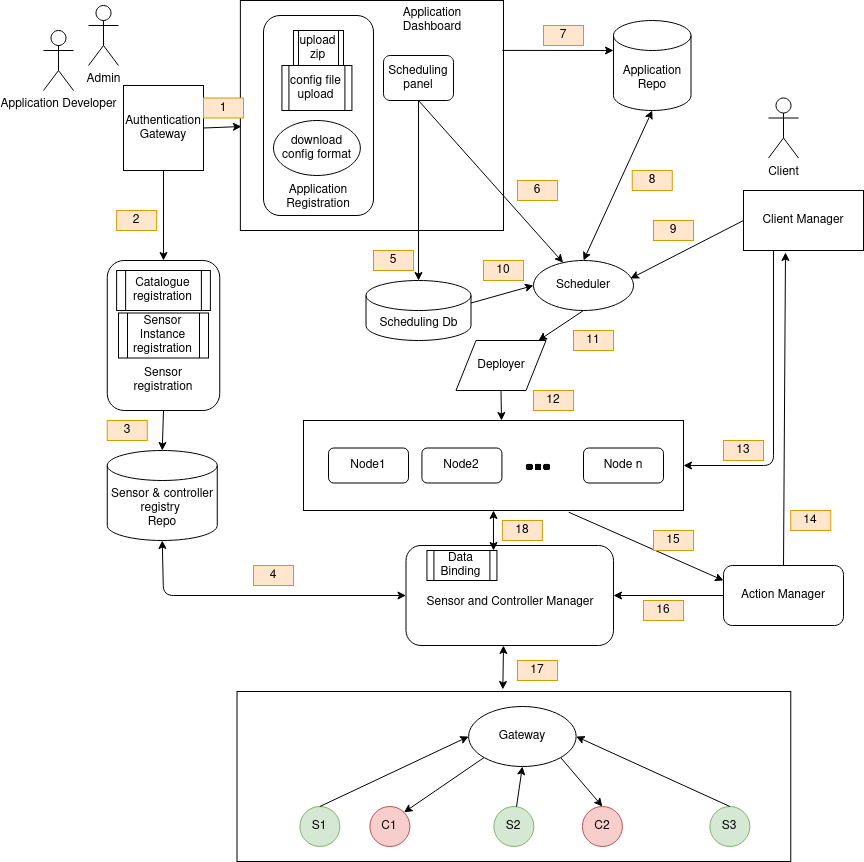

The diagram above was exported from draw.io. Its source (the exported page's mxGraphModel, read from the mxfile embedded in the PNG):
<mxGraphModel dx="1628" dy="1825" grid="1" gridSize="10" guides="1" tooltips="1" connect="1" arrows="1" fold="1" page="1" pageScale="1" pageWidth="827" pageHeight="1169" math="0" shadow="0">
  <root>
    <mxCell id="0" />
    <mxCell id="1" parent="0" />
    <mxCell id="SwDGcrsd2jsHfcucjrAa-73" value="" style="rounded=0;whiteSpace=wrap;html=1;" parent="1" vertex="1">
      <mxGeometry x="136.87" y="-10" width="263.13" height="230" as="geometry" />
    </mxCell>
    <mxCell id="SwDGcrsd2jsHfcucjrAa-2" value="Application Developer" style="shape=umlActor;verticalLabelPosition=bottom;verticalAlign=top;html=1;outlineConnect=0;" parent="1" vertex="1">
      <mxGeometry x="-60" y="20" width="30" height="60" as="geometry" />
    </mxCell>
    <mxCell id="SwDGcrsd2jsHfcucjrAa-3" value="" style="rounded=1;whiteSpace=wrap;html=1;" parent="1" vertex="1">
      <mxGeometry x="160" y="5" width="110" height="200" as="geometry" />
    </mxCell>
    <mxCell id="SwDGcrsd2jsHfcucjrAa-4" value="upload zip" style="shape=process;whiteSpace=wrap;html=1;backgroundOutline=1;" parent="1" vertex="1">
      <mxGeometry x="189.99" y="20" width="50" height="35" as="geometry" />
    </mxCell>
    <mxCell id="SwDGcrsd2jsHfcucjrAa-5" value="config file upload" style="shape=process;whiteSpace=wrap;html=1;backgroundOutline=1;" parent="1" vertex="1">
      <mxGeometry x="178.43" y="55" width="70" height="45" as="geometry" />
    </mxCell>
    <mxCell id="SwDGcrsd2jsHfcucjrAa-6" value="download config format" style="ellipse;whiteSpace=wrap;html=1;" parent="1" vertex="1">
      <mxGeometry x="170" y="110" width="86.87" height="55" as="geometry" />
    </mxCell>
    <mxCell id="SwDGcrsd2jsHfcucjrAa-7" value="Authentication Gateway" style="rounded=0;whiteSpace=wrap;html=1;" parent="1" vertex="1">
      <mxGeometry x="20" y="75" width="80" height="85" as="geometry" />
    </mxCell>
    <mxCell id="SwDGcrsd2jsHfcucjrAa-8" value="Application&lt;br&gt;Repo" style="shape=cylinder3;whiteSpace=wrap;html=1;boundedLbl=1;backgroundOutline=1;size=15;" parent="1" vertex="1">
      <mxGeometry x="510" y="10" width="77.5" height="90" as="geometry" />
    </mxCell>
    <mxCell id="SwDGcrsd2jsHfcucjrAa-9" value="Sensor &amp;amp; controller registry&amp;nbsp;&lt;br&gt;Repo" style="shape=cylinder3;whiteSpace=wrap;html=1;boundedLbl=1;backgroundOutline=1;size=15;" parent="1" vertex="1">
      <mxGeometry x="3.75" y="440" width="110" height="90" as="geometry" />
    </mxCell>
    <mxCell id="SwDGcrsd2jsHfcucjrAa-11" value="Admin" style="shape=umlActor;verticalLabelPosition=bottom;verticalAlign=top;html=1;outlineConnect=0;" parent="1" vertex="1">
      <mxGeometry x="-15" y="-5" width="30" height="60" as="geometry" />
    </mxCell>
    <mxCell id="SwDGcrsd2jsHfcucjrAa-12" value="" style="rounded=1;whiteSpace=wrap;html=1;" parent="1" vertex="1">
      <mxGeometry x="3.75" y="250" width="112.5" height="150" as="geometry" />
    </mxCell>
    <mxCell id="SwDGcrsd2jsHfcucjrAa-13" value="" style="endArrow=classic;html=1;exitX=0.5;exitY=1;exitDx=0;exitDy=0;entryX=0.5;entryY=0;entryDx=0;entryDy=0;" parent="1" source="SwDGcrsd2jsHfcucjrAa-7" target="SwDGcrsd2jsHfcucjrAa-12" edge="1">
      <mxGeometry width="50" height="50" relative="1" as="geometry">
        <mxPoint x="390" y="360" as="sourcePoint" />
        <mxPoint x="440" y="310" as="targetPoint" />
      </mxGeometry>
    </mxCell>
    <mxCell id="SwDGcrsd2jsHfcucjrAa-14" value="Catalogue registration" style="shape=process;whiteSpace=wrap;html=1;backgroundOutline=1;" parent="1" vertex="1">
      <mxGeometry x="13.129999999999999" y="260" width="93.75" height="40" as="geometry" />
    </mxCell>
    <mxCell id="SwDGcrsd2jsHfcucjrAa-15" value="Sensor Instance registration" style="shape=process;whiteSpace=wrap;html=1;backgroundOutline=1;" parent="1" vertex="1">
      <mxGeometry x="14.999999999999998" y="302.5" width="90" height="45" as="geometry" />
    </mxCell>
    <mxCell id="SwDGcrsd2jsHfcucjrAa-16" value="Sensor registration" style="text;html=1;strokeColor=none;fillColor=none;align=center;verticalAlign=middle;whiteSpace=wrap;rounded=0;" parent="1" vertex="1">
      <mxGeometry x="40" y="360" width="40" height="20" as="geometry" />
    </mxCell>
    <mxCell id="SwDGcrsd2jsHfcucjrAa-17" value="&lt;br&gt;Application Registration" style="text;html=1;strokeColor=none;fillColor=none;align=center;verticalAlign=middle;whiteSpace=wrap;rounded=0;" parent="1" vertex="1">
      <mxGeometry x="195" y="170" width="40" height="20" as="geometry" />
    </mxCell>
    <mxCell id="SwDGcrsd2jsHfcucjrAa-18" style="edgeStyle=orthogonalEdgeStyle;rounded=0;orthogonalLoop=1;jettySize=auto;html=1;exitX=0.5;exitY=1;exitDx=0;exitDy=0;" parent="1" source="SwDGcrsd2jsHfcucjrAa-4" target="SwDGcrsd2jsHfcucjrAa-4" edge="1">
      <mxGeometry relative="1" as="geometry" />
    </mxCell>
    <mxCell id="SwDGcrsd2jsHfcucjrAa-19" value="" style="endArrow=classic;html=1;exitX=0.5;exitY=1;exitDx=0;exitDy=0;entryX=0.5;entryY=0;entryDx=0;entryDy=0;entryPerimeter=0;" parent="1" source="SwDGcrsd2jsHfcucjrAa-12" target="SwDGcrsd2jsHfcucjrAa-9" edge="1">
      <mxGeometry width="50" height="50" relative="1" as="geometry">
        <mxPoint x="380" y="370" as="sourcePoint" />
        <mxPoint x="430" y="320" as="targetPoint" />
      </mxGeometry>
    </mxCell>
    <mxCell id="SwDGcrsd2jsHfcucjrAa-20" value="Scheduling panel" style="rounded=1;whiteSpace=wrap;html=1;" parent="1" vertex="1">
      <mxGeometry x="280" y="45" width="70" height="45" as="geometry" />
    </mxCell>
    <mxCell id="SwDGcrsd2jsHfcucjrAa-22" value="" style="endArrow=classic;html=1;exitX=0.5;exitY=1;exitDx=0;exitDy=0;" parent="1" source="SwDGcrsd2jsHfcucjrAa-20" target="SwDGcrsd2jsHfcucjrAa-23" edge="1">
      <mxGeometry width="50" height="50" relative="1" as="geometry">
        <mxPoint x="380" y="270" as="sourcePoint" />
        <mxPoint x="175" y="270" as="targetPoint" />
      </mxGeometry>
    </mxCell>
    <mxCell id="SwDGcrsd2jsHfcucjrAa-23" value="Scheduling Db" style="shape=cylinder3;whiteSpace=wrap;html=1;boundedLbl=1;backgroundOutline=1;size=15;" parent="1" vertex="1">
      <mxGeometry x="262.5" y="270" width="105" height="60" as="geometry" />
    </mxCell>
    <mxCell id="SwDGcrsd2jsHfcucjrAa-24" value="" style="endArrow=classic;html=1;exitX=0.5;exitY=1;exitDx=0;exitDy=0;" parent="1" source="SwDGcrsd2jsHfcucjrAa-20" target="SwDGcrsd2jsHfcucjrAa-25" edge="1">
      <mxGeometry width="50" height="50" relative="1" as="geometry">
        <mxPoint x="180" y="100" as="sourcePoint" />
        <mxPoint x="180" y="370" as="targetPoint" />
      </mxGeometry>
    </mxCell>
    <mxCell id="SwDGcrsd2jsHfcucjrAa-25" value="Scheduler" style="ellipse;whiteSpace=wrap;html=1;" parent="1" vertex="1">
      <mxGeometry x="430" y="250" width="100" height="50" as="geometry" />
    </mxCell>
    <mxCell id="SwDGcrsd2jsHfcucjrAa-27" value="" style="endArrow=classic;html=1;exitX=0.5;exitY=1;exitDx=0;exitDy=0;" parent="1" source="SwDGcrsd2jsHfcucjrAa-25" target="SwDGcrsd2jsHfcucjrAa-34" edge="1">
      <mxGeometry width="50" height="50" relative="1" as="geometry">
        <mxPoint x="380" y="350" as="sourcePoint" />
        <mxPoint x="360" y="355" as="targetPoint" />
      </mxGeometry>
    </mxCell>
    <mxCell id="SwDGcrsd2jsHfcucjrAa-29" value="" style="rounded=0;whiteSpace=wrap;html=1;" parent="1" vertex="1">
      <mxGeometry x="200" y="410" width="380" height="90" as="geometry" />
    </mxCell>
    <mxCell id="SwDGcrsd2jsHfcucjrAa-30" value="Node1" style="rounded=1;whiteSpace=wrap;html=1;" parent="1" vertex="1">
      <mxGeometry x="225" y="437.5" width="80" height="35" as="geometry" />
    </mxCell>
    <mxCell id="SwDGcrsd2jsHfcucjrAa-31" value="Node2" style="rounded=1;whiteSpace=wrap;html=1;" parent="1" vertex="1">
      <mxGeometry x="318.43" y="437.5" width="80" height="35" as="geometry" />
    </mxCell>
    <mxCell id="SwDGcrsd2jsHfcucjrAa-32" value="Node n" style="rounded=1;whiteSpace=wrap;html=1;" parent="1" vertex="1">
      <mxGeometry x="480" y="437.5" width="80" height="35" as="geometry" />
    </mxCell>
    <mxCell id="SwDGcrsd2jsHfcucjrAa-33" value="" style="shape=image;html=1;verticalAlign=top;verticalLabelPosition=bottom;labelBackgroundColor=#ffffff;imageAspect=0;aspect=fixed;image=https://cdn2.iconfinder.com/data/icons/font-awesome/1792/ellipsis-h-128.png" parent="1" vertex="1">
      <mxGeometry x="420" y="442.5" width="30" height="30" as="geometry" />
    </mxCell>
    <mxCell id="SwDGcrsd2jsHfcucjrAa-34" value="Deployer" style="shape=parallelogram;perimeter=parallelogramPerimeter;whiteSpace=wrap;html=1;fixedSize=1;" parent="1" vertex="1">
      <mxGeometry x="352.5" y="330" width="90" height="50" as="geometry" />
    </mxCell>
    <mxCell id="SwDGcrsd2jsHfcucjrAa-35" value="" style="endArrow=classic;html=1;exitX=0.5;exitY=1;exitDx=0;exitDy=0;" parent="1" source="SwDGcrsd2jsHfcucjrAa-34" edge="1">
      <mxGeometry width="50" height="50" relative="1" as="geometry">
        <mxPoint x="370" y="570" as="sourcePoint" />
        <mxPoint x="398" y="410" as="targetPoint" />
      </mxGeometry>
    </mxCell>
    <mxCell id="SwDGcrsd2jsHfcucjrAa-36" value="Client" style="shape=umlActor;verticalLabelPosition=bottom;verticalAlign=top;html=1;outlineConnect=0;" parent="1" vertex="1">
      <mxGeometry x="665" y="87.5" width="30" height="60" as="geometry" />
    </mxCell>
    <mxCell id="SwDGcrsd2jsHfcucjrAa-37" value="Client Manager" style="rounded=0;whiteSpace=wrap;html=1;" parent="1" vertex="1">
      <mxGeometry x="640" y="180" width="120" height="60" as="geometry" />
    </mxCell>
    <mxCell id="SwDGcrsd2jsHfcucjrAa-39" value="" style="endArrow=classic;html=1;exitX=0;exitY=0.5;exitDx=0;exitDy=0;entryX=0.97;entryY=0.36;entryDx=0;entryDy=0;entryPerimeter=0;" parent="1" source="SwDGcrsd2jsHfcucjrAa-37" target="SwDGcrsd2jsHfcucjrAa-25" edge="1">
      <mxGeometry width="50" height="50" relative="1" as="geometry">
        <mxPoint x="390" y="320" as="sourcePoint" />
        <mxPoint x="440" y="270" as="targetPoint" />
      </mxGeometry>
    </mxCell>
    <mxCell id="SwDGcrsd2jsHfcucjrAa-41" value="" style="endArrow=classic;startArrow=classic;html=1;entryX=0.5;entryY=1;entryDx=0;entryDy=0;entryPerimeter=0;exitX=0.5;exitY=0;exitDx=0;exitDy=0;" parent="1" source="SwDGcrsd2jsHfcucjrAa-25" target="SwDGcrsd2jsHfcucjrAa-8" edge="1">
      <mxGeometry width="50" height="50" relative="1" as="geometry">
        <mxPoint x="440" y="237" as="sourcePoint" />
        <mxPoint x="440" y="270" as="targetPoint" />
      </mxGeometry>
    </mxCell>
    <mxCell id="SwDGcrsd2jsHfcucjrAa-42" value="Action Manager" style="rounded=1;whiteSpace=wrap;html=1;" parent="1" vertex="1">
      <mxGeometry x="620" y="555" width="120" height="60" as="geometry" />
    </mxCell>
    <mxCell id="SwDGcrsd2jsHfcucjrAa-44" value="" style="endArrow=classic;html=1;entryX=0.35;entryY=1.033;entryDx=0;entryDy=0;exitX=0.5;exitY=0;exitDx=0;exitDy=0;entryPerimeter=0;" parent="1" source="SwDGcrsd2jsHfcucjrAa-42" target="SwDGcrsd2jsHfcucjrAa-37" edge="1">
      <mxGeometry width="50" height="50" relative="1" as="geometry">
        <mxPoint x="390" y="430" as="sourcePoint" />
        <mxPoint x="440" y="380" as="targetPoint" />
      </mxGeometry>
    </mxCell>
    <mxCell id="SwDGcrsd2jsHfcucjrAa-45" value="" style="endArrow=classic;html=1;entryX=1;entryY=0.5;entryDx=0;entryDy=0;exitX=0.25;exitY=1;exitDx=0;exitDy=0;" parent="1" source="SwDGcrsd2jsHfcucjrAa-37" target="SwDGcrsd2jsHfcucjrAa-29" edge="1">
      <mxGeometry width="50" height="50" relative="1" as="geometry">
        <mxPoint x="390" y="360" as="sourcePoint" />
        <mxPoint x="440" y="310" as="targetPoint" />
        <Array as="points">
          <mxPoint x="670" y="455" />
        </Array>
      </mxGeometry>
    </mxCell>
    <mxCell id="SwDGcrsd2jsHfcucjrAa-47" value="" style="rounded=0;whiteSpace=wrap;html=1;" parent="1" vertex="1">
      <mxGeometry x="133.51" y="681" width="553.75" height="170" as="geometry" />
    </mxCell>
    <mxCell id="SwDGcrsd2jsHfcucjrAa-48" value="Gateway" style="ellipse;whiteSpace=wrap;html=1;" parent="1" vertex="1">
      <mxGeometry x="365.13" y="696" width="107.5" height="60" as="geometry" />
    </mxCell>
    <mxCell id="SwDGcrsd2jsHfcucjrAa-49" value="S1" style="ellipse;whiteSpace=wrap;html=1;aspect=fixed;fillColor=#d5e8d4;strokeColor=#82b366;" parent="1" vertex="1">
      <mxGeometry x="196.38" y="796" width="40" height="40" as="geometry" />
    </mxCell>
    <mxCell id="SwDGcrsd2jsHfcucjrAa-50" value="C1" style="ellipse;whiteSpace=wrap;html=1;aspect=fixed;fillColor=#f8cecc;strokeColor=#b85450;" parent="1" vertex="1">
      <mxGeometry x="266.38" y="796" width="40" height="40" as="geometry" />
    </mxCell>
    <mxCell id="SwDGcrsd2jsHfcucjrAa-51" value="S2" style="ellipse;whiteSpace=wrap;html=1;aspect=fixed;fillColor=#d5e8d4;strokeColor=#82b366;" parent="1" vertex="1">
      <mxGeometry x="390.38" y="796" width="40" height="40" as="geometry" />
    </mxCell>
    <mxCell id="SwDGcrsd2jsHfcucjrAa-52" value="C2" style="ellipse;whiteSpace=wrap;html=1;aspect=fixed;fillColor=#f8cecc;strokeColor=#b85450;" parent="1" vertex="1">
      <mxGeometry x="478.88" y="796" width="40" height="40" as="geometry" />
    </mxCell>
    <mxCell id="SwDGcrsd2jsHfcucjrAa-53" value="S3" style="ellipse;whiteSpace=wrap;html=1;aspect=fixed;fillColor=#d5e8d4;strokeColor=#82b366;" parent="1" vertex="1">
      <mxGeometry x="606.38" y="796" width="40" height="40" as="geometry" />
    </mxCell>
    <mxCell id="SwDGcrsd2jsHfcucjrAa-55" value="" style="endArrow=classic;html=1;exitX=0.5;exitY=0;exitDx=0;exitDy=0;entryX=0;entryY=0.5;entryDx=0;entryDy=0;" parent="1" source="SwDGcrsd2jsHfcucjrAa-49" target="SwDGcrsd2jsHfcucjrAa-48" edge="1">
      <mxGeometry width="50" height="50" relative="1" as="geometry">
        <mxPoint x="356.38" y="636" as="sourcePoint" />
        <mxPoint x="406.38" y="586" as="targetPoint" />
      </mxGeometry>
    </mxCell>
    <mxCell id="SwDGcrsd2jsHfcucjrAa-56" value="" style="endArrow=classic;html=1;entryX=0.5;entryY=1;entryDx=0;entryDy=0;" parent="1" source="SwDGcrsd2jsHfcucjrAa-51" target="SwDGcrsd2jsHfcucjrAa-48" edge="1">
      <mxGeometry width="50" height="50" relative="1" as="geometry">
        <mxPoint x="226.38" y="806" as="sourcePoint" />
        <mxPoint x="391.14096995308535" y="757.361715120895" as="targetPoint" />
      </mxGeometry>
    </mxCell>
    <mxCell id="SwDGcrsd2jsHfcucjrAa-57" value="" style="endArrow=classic;html=1;entryX=1;entryY=0.5;entryDx=0;entryDy=0;exitX=0.5;exitY=0;exitDx=0;exitDy=0;" parent="1" source="SwDGcrsd2jsHfcucjrAa-53" target="SwDGcrsd2jsHfcucjrAa-48" edge="1">
      <mxGeometry width="50" height="50" relative="1" as="geometry">
        <mxPoint x="423.02327440182023" y="806.1754419863482" as="sourcePoint" />
        <mxPoint x="428.88" y="766" as="targetPoint" />
      </mxGeometry>
    </mxCell>
    <mxCell id="SwDGcrsd2jsHfcucjrAa-59" value="" style="endArrow=classic;html=1;exitX=1;exitY=1;exitDx=0;exitDy=0;entryX=0.5;entryY=0;entryDx=0;entryDy=0;" parent="1" source="SwDGcrsd2jsHfcucjrAa-48" target="SwDGcrsd2jsHfcucjrAa-52" edge="1">
      <mxGeometry width="50" height="50" relative="1" as="geometry">
        <mxPoint x="415.13" y="641" as="sourcePoint" />
        <mxPoint x="465.13" y="591" as="targetPoint" />
      </mxGeometry>
    </mxCell>
    <mxCell id="SwDGcrsd2jsHfcucjrAa-61" value="" style="endArrow=classic;html=1;exitX=0;exitY=1;exitDx=0;exitDy=0;entryX=1;entryY=0;entryDx=0;entryDy=0;" parent="1" source="SwDGcrsd2jsHfcucjrAa-48" target="SwDGcrsd2jsHfcucjrAa-50" edge="1">
      <mxGeometry width="50" height="50" relative="1" as="geometry">
        <mxPoint x="415.13" y="621" as="sourcePoint" />
        <mxPoint x="465.13" y="571" as="targetPoint" />
      </mxGeometry>
    </mxCell>
    <mxCell id="SwDGcrsd2jsHfcucjrAa-62" value="&lt;br&gt;Sensor and Controller Manager" style="rounded=1;whiteSpace=wrap;html=1;" parent="1" vertex="1">
      <mxGeometry x="302.5" y="535" width="207.5" height="100" as="geometry" />
    </mxCell>
    <mxCell id="SwDGcrsd2jsHfcucjrAa-67" value="Data Binding" style="shape=process;whiteSpace=wrap;html=1;backgroundOutline=1;" parent="1" vertex="1">
      <mxGeometry x="323.43" y="540" width="70" height="30" as="geometry" />
    </mxCell>
    <mxCell id="SwDGcrsd2jsHfcucjrAa-74" value="" style="endArrow=classic;html=1;entryX=0;entryY=0;entryDx=0;entryDy=30;entryPerimeter=0;exitX=0.996;exitY=0.217;exitDx=0;exitDy=0;exitPerimeter=0;" parent="1" source="SwDGcrsd2jsHfcucjrAa-73" target="SwDGcrsd2jsHfcucjrAa-8" edge="1">
      <mxGeometry width="50" height="50" relative="1" as="geometry">
        <mxPoint x="390" y="360" as="sourcePoint" />
        <mxPoint x="440" y="310" as="targetPoint" />
      </mxGeometry>
    </mxCell>
    <mxCell id="SwDGcrsd2jsHfcucjrAa-75" value="Application Dashboard" style="text;html=1;strokeColor=none;fillColor=none;align=center;verticalAlign=middle;whiteSpace=wrap;rounded=0;" parent="1" vertex="1">
      <mxGeometry x="309" width="40" height="20" as="geometry" />
    </mxCell>
    <mxCell id="SwDGcrsd2jsHfcucjrAa-77" value="" style="endArrow=classic;html=1;entryX=0;entryY=0.5;entryDx=0;entryDy=0;exitX=1;exitY=0;exitDx=0;exitDy=22.5;exitPerimeter=0;" parent="1" source="SwDGcrsd2jsHfcucjrAa-23" target="SwDGcrsd2jsHfcucjrAa-25" edge="1">
      <mxGeometry width="50" height="50" relative="1" as="geometry">
        <mxPoint x="340" y="265" as="sourcePoint" />
        <mxPoint x="440" y="300" as="targetPoint" />
      </mxGeometry>
    </mxCell>
    <mxCell id="SwDGcrsd2jsHfcucjrAa-79" value="" style="endArrow=classic;html=1;exitX=1;exitY=0.5;exitDx=0;exitDy=0;entryX=0.004;entryY=0.548;entryDx=0;entryDy=0;entryPerimeter=0;" parent="1" source="SwDGcrsd2jsHfcucjrAa-7" target="SwDGcrsd2jsHfcucjrAa-73" edge="1">
      <mxGeometry width="50" height="50" relative="1" as="geometry">
        <mxPoint x="390" y="340" as="sourcePoint" />
        <mxPoint x="130" y="118" as="targetPoint" />
      </mxGeometry>
    </mxCell>
    <mxCell id="SwDGcrsd2jsHfcucjrAa-83" value="" style="endArrow=classic;html=1;entryX=0;entryY=0.25;entryDx=0;entryDy=0;exitX=0.698;exitY=1.019;exitDx=0;exitDy=0;exitPerimeter=0;" parent="1" source="SwDGcrsd2jsHfcucjrAa-29" target="SwDGcrsd2jsHfcucjrAa-42" edge="1">
      <mxGeometry width="50" height="50" relative="1" as="geometry">
        <mxPoint x="540" y="530" as="sourcePoint" />
        <mxPoint x="440" y="540" as="targetPoint" />
      </mxGeometry>
    </mxCell>
    <mxCell id="SwDGcrsd2jsHfcucjrAa-86" value="" style="endArrow=classic;startArrow=classic;html=1;exitX=0.48;exitY=-0.012;exitDx=0;exitDy=0;exitPerimeter=0;" parent="1" source="SwDGcrsd2jsHfcucjrAa-47" edge="1">
      <mxGeometry width="50" height="50" relative="1" as="geometry">
        <mxPoint x="390.13" y="691" as="sourcePoint" />
        <mxPoint x="400" y="635" as="targetPoint" />
      </mxGeometry>
    </mxCell>
    <mxCell id="SwDGcrsd2jsHfcucjrAa-87" value="" style="endArrow=classic;startArrow=classic;html=1;entryX=0.5;entryY=1;entryDx=0;entryDy=0;" parent="1" target="SwDGcrsd2jsHfcucjrAa-29" edge="1">
      <mxGeometry width="50" height="50" relative="1" as="geometry">
        <mxPoint x="390" y="540" as="sourcePoint" />
        <mxPoint x="440" y="530" as="targetPoint" />
      </mxGeometry>
    </mxCell>
    <mxCell id="SwDGcrsd2jsHfcucjrAa-88" value="" style="endArrow=classic;html=1;entryX=1;entryY=0.5;entryDx=0;entryDy=0;exitX=0;exitY=0.5;exitDx=0;exitDy=0;" parent="1" source="SwDGcrsd2jsHfcucjrAa-42" target="SwDGcrsd2jsHfcucjrAa-62" edge="1">
      <mxGeometry width="50" height="50" relative="1" as="geometry">
        <mxPoint x="390" y="600" as="sourcePoint" />
        <mxPoint x="440" y="550" as="targetPoint" />
      </mxGeometry>
    </mxCell>
    <mxCell id="SwDGcrsd2jsHfcucjrAa-89" value="" style="endArrow=classic;startArrow=classic;html=1;entryX=0.5;entryY=1;entryDx=0;entryDy=0;entryPerimeter=0;exitX=0;exitY=0.5;exitDx=0;exitDy=0;" parent="1" source="SwDGcrsd2jsHfcucjrAa-62" target="SwDGcrsd2jsHfcucjrAa-9" edge="1">
      <mxGeometry width="50" height="50" relative="1" as="geometry">
        <mxPoint x="390" y="560" as="sourcePoint" />
        <mxPoint x="440" y="510" as="targetPoint" />
        <Array as="points">
          <mxPoint x="60" y="585" />
        </Array>
      </mxGeometry>
    </mxCell>
    <mxCell id="ajcHPRBkMX0T3JTe7yDz-1" value="1" style="text;html=1;strokeColor=#d79b00;fillColor=#ffe6cc;align=center;verticalAlign=middle;whiteSpace=wrap;rounded=0;" vertex="1" parent="1">
      <mxGeometry x="100" y="87.5" width="40" height="20" as="geometry" />
    </mxCell>
    <mxCell id="ajcHPRBkMX0T3JTe7yDz-2" value="2" style="text;html=1;strokeColor=#d79b00;fillColor=#ffe6cc;align=center;verticalAlign=middle;whiteSpace=wrap;rounded=0;" vertex="1" parent="1">
      <mxGeometry x="13.129999999999999" y="200" width="40" height="20" as="geometry" />
    </mxCell>
    <mxCell id="ajcHPRBkMX0T3JTe7yDz-3" value="3" style="text;html=1;strokeColor=#d79b00;fillColor=#ffe6cc;align=center;verticalAlign=middle;whiteSpace=wrap;rounded=0;" vertex="1" parent="1">
      <mxGeometry x="3.7499999999999982" y="410" width="40" height="20" as="geometry" />
    </mxCell>
    <mxCell id="ajcHPRBkMX0T3JTe7yDz-4" value="4" style="text;html=1;strokeColor=#d79b00;fillColor=#ffe6cc;align=center;verticalAlign=middle;whiteSpace=wrap;rounded=0;" vertex="1" parent="1">
      <mxGeometry x="149.99" y="555" width="40" height="20" as="geometry" />
    </mxCell>
    <mxCell id="ajcHPRBkMX0T3JTe7yDz-5" value="5" style="text;html=1;strokeColor=#d79b00;fillColor=#ffe6cc;align=center;verticalAlign=middle;whiteSpace=wrap;rounded=0;" vertex="1" parent="1">
      <mxGeometry x="270" y="240" width="40" height="20" as="geometry" />
    </mxCell>
    <mxCell id="ajcHPRBkMX0T3JTe7yDz-6" value="6" style="text;html=1;strokeColor=#d79b00;fillColor=#ffe6cc;align=center;verticalAlign=middle;whiteSpace=wrap;rounded=0;" vertex="1" parent="1">
      <mxGeometry x="414" y="170" width="40" height="20" as="geometry" />
    </mxCell>
    <mxCell id="ajcHPRBkMX0T3JTe7yDz-7" value="7" style="text;html=1;strokeColor=#d79b00;fillColor=#ffe6cc;align=center;verticalAlign=middle;whiteSpace=wrap;rounded=0;" vertex="1" parent="1">
      <mxGeometry x="440" y="15" width="40" height="20" as="geometry" />
    </mxCell>
    <mxCell id="ajcHPRBkMX0T3JTe7yDz-8" value="8" style="text;html=1;strokeColor=#d79b00;fillColor=#ffe6cc;align=center;verticalAlign=middle;whiteSpace=wrap;rounded=0;" vertex="1" parent="1">
      <mxGeometry x="528.75" y="160" width="40" height="20" as="geometry" />
    </mxCell>
    <mxCell id="ajcHPRBkMX0T3JTe7yDz-9" value="9" style="text;html=1;strokeColor=#d79b00;fillColor=#ffe6cc;align=center;verticalAlign=middle;whiteSpace=wrap;rounded=0;" vertex="1" parent="1">
      <mxGeometry x="550" y="210" width="40" height="20" as="geometry" />
    </mxCell>
    <mxCell id="ajcHPRBkMX0T3JTe7yDz-10" value="10" style="text;html=1;strokeColor=#d79b00;fillColor=#ffe6cc;align=center;verticalAlign=middle;whiteSpace=wrap;rounded=0;" vertex="1" parent="1">
      <mxGeometry x="380" y="250" width="40" height="20" as="geometry" />
    </mxCell>
    <mxCell id="ajcHPRBkMX0T3JTe7yDz-11" value="11" style="text;html=1;strokeColor=#d79b00;fillColor=#ffe6cc;align=center;verticalAlign=middle;whiteSpace=wrap;rounded=0;" vertex="1" parent="1">
      <mxGeometry x="470" y="320" width="40" height="20" as="geometry" />
    </mxCell>
    <mxCell id="ajcHPRBkMX0T3JTe7yDz-12" value="12" style="text;html=1;strokeColor=#d79b00;fillColor=#ffe6cc;align=center;verticalAlign=middle;whiteSpace=wrap;rounded=0;" vertex="1" parent="1">
      <mxGeometry x="430" y="380" width="40" height="20" as="geometry" />
    </mxCell>
    <mxCell id="ajcHPRBkMX0T3JTe7yDz-13" value="13" style="text;html=1;strokeColor=#d79b00;fillColor=#ffe6cc;align=center;verticalAlign=middle;whiteSpace=wrap;rounded=0;" vertex="1" parent="1">
      <mxGeometry x="620" y="430" width="40" height="20" as="geometry" />
    </mxCell>
    <mxCell id="ajcHPRBkMX0T3JTe7yDz-14" value="14" style="text;html=1;strokeColor=#d79b00;fillColor=#ffe6cc;align=center;verticalAlign=middle;whiteSpace=wrap;rounded=0;" vertex="1" parent="1">
      <mxGeometry x="687.26" y="500" width="40" height="20" as="geometry" />
    </mxCell>
    <mxCell id="ajcHPRBkMX0T3JTe7yDz-16" value="16" style="text;html=1;strokeColor=#d79b00;fillColor=#ffe6cc;align=center;verticalAlign=middle;whiteSpace=wrap;rounded=0;" vertex="1" parent="1">
      <mxGeometry x="540" y="590" width="40" height="20" as="geometry" />
    </mxCell>
    <mxCell id="ajcHPRBkMX0T3JTe7yDz-24" value="17" style="text;html=1;strokeColor=#d79b00;fillColor=#ffe6cc;align=center;verticalAlign=middle;whiteSpace=wrap;rounded=0;" vertex="1" parent="1">
      <mxGeometry x="414" y="650" width="40" height="20" as="geometry" />
    </mxCell>
    <mxCell id="ajcHPRBkMX0T3JTe7yDz-26" value="18" style="text;html=1;strokeColor=#d79b00;fillColor=#ffe6cc;align=center;verticalAlign=middle;whiteSpace=wrap;rounded=0;" vertex="1" parent="1">
      <mxGeometry x="398.88" y="510" width="40" height="20" as="geometry" />
    </mxCell>
    <mxCell id="ajcHPRBkMX0T3JTe7yDz-27" value="15" style="text;html=1;strokeColor=#d79b00;fillColor=#ffe6cc;align=center;verticalAlign=middle;whiteSpace=wrap;rounded=0;" vertex="1" parent="1">
      <mxGeometry x="550" y="520" width="40" height="20" as="geometry" />
    </mxCell>
  </root>
</mxGraphModel>